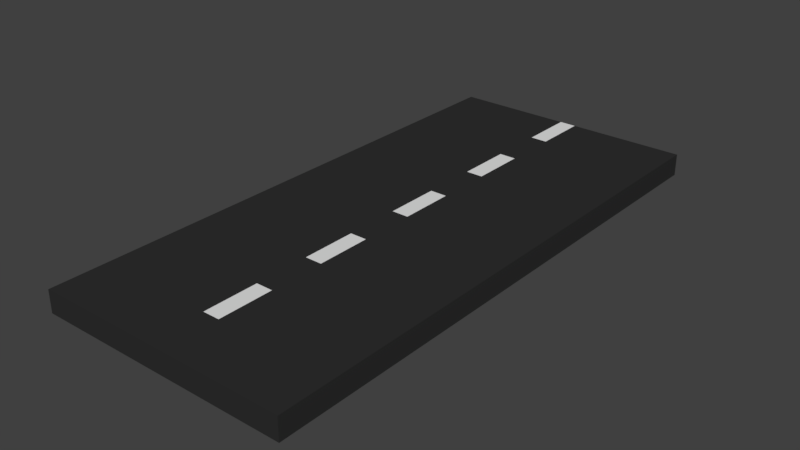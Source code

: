 # Source: Road_1.blend  (saved by Blender 2.79.0; exported with 4.5.12 LTS)
import bpy
from mathutils import Matrix  # noqa: F401  (used for matrix-valued properties, if any)

bpy.ops.wm.read_factory_settings(use_empty=True)
scene = bpy.context.scene
scene.name = 'Scene'

# ---- collections
col_collection_1 = bpy.data.collections.new('Collection 1'); scene.collection.children.link(col_collection_1)

# ---- materials (node trees are filled in below, after node groups)
mat_road_black = bpy.data.materials.new('Road Black')
mat_road_black.alpha_threshold = 0.0
mat_road_black.use_transparent_shadow = False
mat_road_black.diffuse_color = (0.0291, 0.0291, 0.0291, 1.0)
mat_road_black.roughness = 0.5
mat_road_black.specular_intensity = 0.0
mat_white = bpy.data.materials.new('White')
mat_white.alpha_threshold = 0.0
mat_white.use_transparent_shadow = False
mat_white.roughness = 0.5

# ---- material node trees

# ---- world
world_world = bpy.data.worlds.new('World'); scene.world = world_world
world_world.color = (0.05088, 0.05088, 0.05088)
world_world.use_sun_shadow = False
world_world.sun_shadow_jitter_overblur = 0.0
world_world.cycles.sampling_method = 'MANUAL'

# ---- meshes
me_cube = bpy.data.meshes.new('Cube')
me_cube.from_pydata([(-1.0, 1.0, 0.8182), (-1.0, 1.0, -1.0), (-1.0, -1.0, 0.8182), (-1.0, -1.0, -1.0), (1.0, 1.0, 0.8182), (1.0, 1.0, -1.0), (1.0, -1.0, 0.8182), (1.0, -1.0, -1.0), (0.06667, -1.0, 0.8182), (-0.06667, -1.0, 0.8182), (-0.06667, -1.0, -1.0), (0.06667, -1.0, -1.0), (0.06667, 1.0, 0.8182), (0.06667, 1.0, -1.0), (-0.06667, 1.0, -1.0), (0.06667, 1.0, -0.8182), (0.06667, 1.0, -0.6364), (0.06667, 1.0, -0.4545), (0.06667, 1.0, -0.2727), (0.06667, 1.0, -0.09091), (0.06667, 1.0, 0.09091), (0.06667, 1.0, 0.2727), (0.06667, 1.0, 0.4545), (0.06667, 1.0, 0.6364), (-0.06667, 1.0, -0.8182), (-0.06667, 1.0, -0.6364), (-0.06667, 1.0, -0.4545), (-0.06667, 1.0, -0.2727), (-0.06667, 1.0, -0.09091), (-0.06667, 1.0, 0.09091), (-0.06667, 1.0, 0.2727), (-0.06667, 1.0, 0.4545), (-0.06667, 1.0, 0.6364), (-0.06667, 1.0, 0.8182)], [], [(0, 1, 3, 2), (8, 11, 7, 6), (6, 7, 5, 4), (33, 32, 31, 30, 29, 28, 27, 26, 25, 24, 14, 1, 0), (8, 6, 4, 12), (10, 3, 1, 14), (7, 11, 13, 5), (11, 10, 14, 13), (2, 9, 33, 0), (9, 8, 12, 33), (4, 5, 13, 15, 16, 17, 18, 19, 20, 21, 22, 23, 12), (15, 13, 14, 24), (2, 3, 10, 9), (9, 10, 11, 8), (12, 23, 32, 33), (23, 22, 31, 32), (22, 21, 30, 31), (21, 20, 29, 30), (20, 19, 28, 29), (19, 18, 27, 28), (18, 17, 26, 27), (17, 16, 25, 26), (16, 15, 24, 25)])
me_cube.polygons.foreach_set('material_index', [0, 0, 0, 0, 0, 0, 0, 0, 0, 0, 0, 1, 0, 0, 0, 1, 0, 1, 0, 1, 0, 1, 0])
me_cube.materials.append(mat_road_black)
me_cube.materials.append(mat_white)
me_cube.use_remesh_preserve_volume = False
me_cube.use_remesh_preserve_attributes = False
me_cube.use_mirror_vertex_groups = False
me_cube.update()

# ---- objects
ob_cube = bpy.data.objects.new('Cube', me_cube)

# ---- transforms, parenting, visibility, modifiers, constraints
ob_cube.location = (0.0, 0.0, 0.0)
ob_cube.rotation_euler = (1.571, -0.0, 0.0)
ob_cube.scale = (7.5, 0.65, 18.0)
ob_cube.lineart.crease_threshold = 0.0

# ---- collection membership
col_collection_1.objects.link(ob_cube)

# ---- scene / render settings (as saved in the file)
scene.frame_start = 1; scene.frame_end = 250; scene.frame_set(101)
scene.render.engine = 'BLENDER_EEVEE_NEXT'
scene.render.resolution_percentage = 50
scene.render.dither_intensity = 0.0
scene.cycles.use_denoising = False
scene.cycles.samples = 128
scene.cycles.sampling_pattern = 'TABULATED_SOBOL'
scene.cycles.use_adaptive_sampling = False
scene.cycles.use_light_tree = False
scene.cycles.blur_glossy = 0.0
scene.cycles.sample_clamp_indirect = 0.0
scene.view_settings.view_transform = 'Standard'
bpy.context.view_layer.update()

# ---- added for rendering (the .blend has no active camera and no usable light): camera, sun
cam_auto = bpy.data.cameras.new('AutoCamera')
cam_auto.lens = 50.0
cam_auto.sensor_width = 36.0
cam_auto.clip_end = 1000.0
ob_auto_camera = bpy.data.objects.new('AutoCamera', cam_auto)
scene.collection.objects.link(ob_auto_camera)
ob_auto_camera.location = (33.3307, -38.3605, 26.6646)
ob_auto_camera.rotation_euler = (1.09748, -7.21219e-08, 0.694738)
scene.camera = ob_auto_camera
light_auto_sun = bpy.data.lights.new('AutoSun', 'SUN')
light_auto_sun.energy = 3.0
light_auto_sun.angle = 0.0523599
ob_auto_sun = bpy.data.objects.new('AutoSun', light_auto_sun)
scene.collection.objects.link(ob_auto_sun)
ob_auto_sun.rotation_euler = (0.872665, 0.174533, 0.523599)
bpy.context.view_layer.update()
